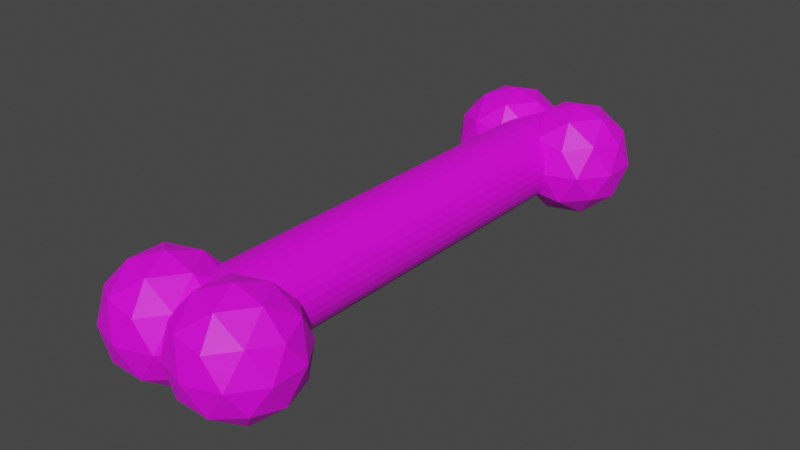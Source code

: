 # Source: BoneBullet.blend  (saved by Blender 3.5.10; exported with 4.5.12 LTS)
import bpy
from mathutils import Matrix  # noqa: F401  (used for matrix-valued properties, if any)

bpy.ops.wm.read_factory_settings(use_empty=True)
scene = bpy.context.scene
scene.name = 'Scene'

# ---- collections
col_collection = bpy.data.collections.new('Collection'); scene.collection.children.link(col_collection)

# ---- images (referenced by path relative to the original .blend; pixels are not part of the script)
import os
ASSET_DIR = os.environ.get("B2B_ASSET_DIR", "")  # directory of the original .blend (textures are referenced by path, not embedded)
HERE = os.path.dirname(os.path.abspath(__file__))  # packed textures are extracted next to this script under _unpacked/

def load_image(name, relpath, width, height, colorspace="sRGB"):
    """Load a texture the original file referenced (path relative to the .blend, or extracted next to this script)."""
    p = next((c for c in (os.path.join(HERE, relpath), os.path.join(ASSET_DIR, relpath)) if relpath and os.path.exists(c)), "")
    if p:
        img = bpy.data.images.load(p, check_existing=True)
        img.name = name
    else:  # same state as the original file: an image datablock whose file is absent (Cycles renders it pink)
        img = bpy.data.images.new(name, width, height)
        img.source = "FILE"
        img.filepath = "//" + (relpath or name)
    img.colorspace_settings.name = colorspace
    return img
img_dungeons_2_texture_01_a_png = load_image('Dungeons_2_Texture_01_A.png', 'Dungeons_2_Texture_01_A.png', 1024, 1024, 'sRGB')

# ---- materials (node trees are filled in below, after node groups)
mat_material = bpy.data.materials.new('Material')
mat_material.alpha_threshold = 0.0
mat_material.use_transparent_shadow = False
mat_material.roughness = 0.5
mat_material.line_color = (0.0, 0.0, 0.0, 1.0)

# ---- material node trees
mat_material.use_nodes = True; mat_material.node_tree.nodes.clear()
_N = mat_material.node_tree.nodes; _L = mat_material.node_tree.links
n0 = _N.new('ShaderNodeOutputMaterial'); n0.name = 'Material Output'; n0.location = (300, 300)
n1 = _N.new('ShaderNodeBsdfPrincipled'); n1.name = 'Principled BSDF'; n1.location = (10, 300)
n1.distribution = 'GGX'
n1.subsurface_method = 'RANDOM_WALK_SKIN'
n1.inputs[3].default_value = 1.45
n1.inputs[27].default_value = (0.0, 0.0, 0.0, 1.0)
n1.inputs[28].default_value = 1.0
n2 = _N.new('ShaderNodeTexImage'); n2.name = 'Image Texture'; n2.location = (-332, 82)
n2.image = img_dungeons_2_texture_01_a_png
_L.new(n1.outputs[0], n0.inputs[0])
_L.new(n2.outputs[0], n1.inputs[0])
n0.is_active_output = True

# ---- world
world_world = bpy.data.worlds.new('World'); scene.world = world_world
world_world.use_nodes = True; world_world.node_tree.nodes.clear()
_N = world_world.node_tree.nodes; _L = world_world.node_tree.links
n0 = _N.new('ShaderNodeOutputWorld'); n0.name = 'World Output'; n0.location = (300, 300)
n1 = _N.new('ShaderNodeBackground'); n1.name = 'Background'; n1.location = (10, 300)
n1.inputs[0].default_value = (0.05088, 0.05088, 0.05088, 1.0)
_L.new(n1.outputs[0], n0.inputs[0])
n0.is_active_output = True
world_world.color = (0.05088, 0.05088, 0.05088)
world_world.use_sun_shadow = False
world_world.sun_shadow_jitter_overblur = 0.0

# ---- meshes
me_cube_001 = bpy.data.meshes.new('Cube.001')
me_cube_001.from_pydata([(-1.0, -1.0, -1.0), (-1.0, -1.0, 1.0), (-1.0, 1.0, -1.0), (-1.0, 1.0, 1.0), (1.0, -1.0, -1.0), (1.0, -1.0, 1.0), (1.0, 1.0, -1.0), (1.0, 1.0, 1.0), (-3.263, -20.55, -5.054), (0.3942, -23.2, -2.26), (-4.66, -24.85, -2.26), (-7.784, -20.55, -2.26), (-4.66, -16.25, -2.26), (0.3942, -17.89, -2.26), (-1.866, -24.85, 2.26), (-6.921, -23.2, 2.26), (-6.921, -17.89, 2.26), (-1.866, -16.25, 2.26), (1.258, -20.55, 2.26), (-3.263, -20.55, 5.054), (-4.084, -23.07, -4.3), (-1.113, -22.11, -4.3), (-1.935, -24.64, -2.657), (1.036, -20.55, -2.657), (-1.113, -18.99, -4.3), (-5.92, -20.55, -4.3), (-6.742, -23.07, -2.657), (-4.084, -18.02, -4.3), (-6.742, -18.02, -2.657), (-1.935, -16.46, -2.657), (1.544, -22.11, 0.0), (1.544, -18.99, 0.0), (-3.263, -25.6, 0.0), (-0.2923, -24.64, 0.0), (-8.07, -22.11, 0.0), (-6.234, -24.64, 0.0), (-6.234, -16.46, 0.0), (-8.07, -18.99, 0.0), (-0.2923, -16.46, 0.0), (-3.263, -15.49, 0.0), (0.2151, -23.07, 2.657), (-4.592, -24.64, 2.657), (-7.563, -20.55, 2.657), (-4.592, -16.46, 2.657), (0.2151, -18.02, 2.657), (-2.442, -23.07, 4.3), (-0.606, -20.55, 4.3), (-5.413, -22.11, 4.3), (-5.413, -18.99, 4.3), (-2.442, -18.02, 4.3), (0.0, 20.46, 3.564), (0.0, -20.46, 3.564), (0.6952, 20.46, 3.495), (0.6952, -20.46, 3.495), (1.364, 20.46, 3.292), (1.364, -20.46, 3.292), (1.98, 20.46, 2.963), (1.98, -20.46, 2.963), (2.52, 20.46, 2.52), (2.52, -20.46, 2.52), (2.963, 20.46, 1.98), (2.963, -20.46, 1.98), (3.292, 20.46, 1.364), (3.292, -20.46, 1.364), (3.495, 20.46, 0.6952), (3.495, -20.46, 0.6952), (3.564, 20.46, 8.943e-07), (3.564, -20.46, -8.943e-07), (3.495, 20.46, -0.6952), (3.495, -20.46, -0.6952), (3.292, 20.46, -1.364), (3.292, -20.46, -1.364), (2.963, 20.46, -1.98), (2.963, -20.46, -1.98), (2.52, 20.46, -2.52), (2.52, -20.46, -2.52), (1.98, 20.46, -2.963), (1.98, -20.46, -2.963), (1.364, 20.46, -3.292), (1.364, -20.46, -3.292), (0.6952, 20.46, -3.495), (0.6952, -20.46, -3.495), (0.0, 20.46, -3.564), (0.0, -20.46, -3.564), (-0.6952, 20.46, -3.495), (-0.6952, -20.46, -3.495), (-1.364, 20.46, -3.292), (-1.364, -20.46, -3.292), (-1.98, 20.46, -2.963), (-1.98, -20.46, -2.963), (-2.52, 20.46, -2.52), (-2.52, -20.46, -2.52), (-2.963, 20.46, -1.98), (-2.963, -20.46, -1.98), (-3.292, 20.46, -1.364), (-3.292, -20.46, -1.364), (-3.495, 20.46, -0.6952), (-3.495, -20.46, -0.6952), (-3.564, 20.46, 8.943e-07), (-3.564, -20.46, -8.943e-07), (-3.495, 20.46, 0.6952), (-3.495, -20.46, 0.6952), (-3.292, 20.46, 1.364), (-3.292, -20.46, 1.364), (-2.963, 20.46, 1.98), (-2.963, -20.46, 1.98), (-2.52, 20.46, 2.52), (-2.52, -20.46, 2.52), (-1.98, 20.46, 2.963), (-1.98, -20.46, 2.963), (-1.364, 20.46, 3.292), (-1.364, -20.46, 3.292), (-0.6952, 20.46, 3.495), (-0.6952, -20.46, 3.495), (-3.263, 20.27, -5.054), (0.3942, 17.62, -2.26), (-4.66, 15.97, -2.26), (-7.784, 20.27, -2.26), (-4.66, 24.57, -2.26), (0.3942, 22.93, -2.26), (-1.866, 15.97, 2.26), (-6.921, 17.62, 2.26), (-6.921, 22.93, 2.26), (-1.866, 24.57, 2.26), (1.258, 20.27, 2.26), (-3.263, 20.27, 5.054), (-4.084, 17.75, -4.3), (-1.113, 18.71, -4.3), (-1.935, 16.18, -2.657), (1.036, 20.27, -2.657), (-1.113, 21.83, -4.3), (-5.92, 20.27, -4.3), (-6.742, 17.75, -2.657), (-4.084, 22.8, -4.3), (-6.742, 22.8, -2.657), (-1.935, 24.36, -2.657), (1.544, 18.71, 0.0), (1.544, 21.83, 0.0), (-3.263, 15.22, 0.0), (-0.2923, 16.18, 0.0), (-8.07, 18.71, 0.0), (-6.234, 16.18, 0.0), (-6.234, 24.36, 0.0), (-8.07, 21.83, 0.0), (-0.2923, 24.36, 0.0), (-3.263, 25.33, 0.0), (0.2151, 17.75, 2.657), (-4.592, 16.18, 2.657), (-7.563, 20.27, 2.657), (-4.592, 24.36, 2.657), (0.2151, 22.8, 2.657), (-2.442, 17.75, 4.3), (-0.606, 20.27, 4.3), (-5.413, 18.71, 4.3), (-5.413, 21.83, 4.3), (-2.442, 22.8, 4.3), (3.342, 20.27, -5.054), (6.999, 17.62, -2.26), (1.945, 15.97, -2.26), (-1.179, 20.27, -2.26), (1.945, 24.57, -2.26), (6.999, 22.93, -2.26), (4.739, 15.97, 2.26), (-0.3155, 17.62, 2.26), (-0.3155, 22.93, 2.26), (4.739, 24.57, 2.26), (7.863, 20.27, 2.26), (3.342, 20.27, 5.054), (2.521, 17.75, -4.3), (5.492, 18.71, -4.3), (4.671, 16.18, -2.657), (7.641, 20.27, -2.657), (5.492, 21.83, -4.3), (0.6847, 20.27, -4.3), (-0.1365, 17.75, -2.657), (2.521, 22.8, -4.3), (-0.1365, 22.8, -2.657), (4.671, 24.36, -2.657), (8.149, 18.71, 0.0), (8.149, 21.83, 0.0), (3.342, 15.22, 0.0), (6.313, 16.18, 0.0), (-1.465, 18.71, 0.0), (0.371, 16.18, 0.0), (0.371, 24.36, 0.0), (-1.465, 21.83, 0.0), (6.313, 24.36, 0.0), (3.342, 25.33, 0.0), (6.82, 17.75, 2.657), (2.013, 16.18, 2.657), (-0.9576, 20.27, 2.657), (2.013, 24.36, 2.657), (6.82, 22.8, 2.657), (4.163, 17.75, 4.3), (5.999, 20.27, 4.3), (1.192, 18.71, 4.3), (1.192, 21.83, 4.3), (4.163, 22.8, 4.3), (3.342, -20.55, -5.054), (6.999, -23.2, -2.26), (1.945, -24.85, -2.26), (-1.179, -20.55, -2.26), (1.945, -16.25, -2.26), (6.999, -17.89, -2.26), (4.739, -24.85, 2.26), (-0.3155, -23.2, 2.26), (-0.3155, -17.89, 2.26), (4.739, -16.25, 2.26), (7.863, -20.55, 2.26), (3.342, -20.55, 5.054), (2.521, -23.07, -4.3), (5.492, -22.11, -4.3), (4.671, -24.64, -2.657), (7.641, -20.55, -2.657), (5.492, -18.99, -4.3), (0.6847, -20.55, -4.3), (-0.1365, -23.07, -2.657), (2.521, -18.02, -4.3), (-0.1365, -18.02, -2.657), (4.671, -16.46, -2.657), (8.149, -22.11, 0.0), (8.149, -18.99, 0.0), (3.342, -25.6, 0.0), (6.313, -24.64, 0.0), (-1.465, -22.11, 0.0), (0.371, -24.64, 0.0), (0.371, -16.46, 0.0), (-1.465, -18.99, 0.0), (6.313, -16.46, 0.0), (3.342, -15.49, 0.0), (6.82, -23.07, 2.657), (2.013, -24.64, 2.657), (-0.9576, -20.55, 2.657), (2.013, -16.46, 2.657), (6.82, -18.02, 2.657), (4.163, -23.07, 4.3), (5.999, -20.55, 4.3), (1.192, -22.11, 4.3), (1.192, -18.99, 4.3), (4.163, -18.02, 4.3)], [], [(0, 1, 3, 2), (2, 3, 7, 6), (6, 7, 5, 4), (4, 5, 1, 0), (2, 6, 4, 0), (7, 3, 1, 5), (8, 21, 20), (9, 21, 23), (8, 20, 25), (8, 25, 27), (8, 27, 24), (9, 23, 30), (10, 22, 32), (11, 26, 34), (12, 28, 36), (13, 29, 38), (9, 30, 33), (10, 32, 35), (11, 34, 37), (12, 36, 39), (13, 38, 31), (14, 40, 45), (15, 41, 47), (16, 42, 48), (17, 43, 49), (18, 44, 46), (46, 49, 19), (46, 44, 49), (44, 17, 49), (49, 48, 19), (49, 43, 48), (43, 16, 48), (48, 47, 19), (48, 42, 47), (42, 15, 47), (47, 45, 19), (47, 41, 45), (41, 14, 45), (45, 46, 19), (45, 40, 46), (40, 18, 46), (31, 44, 18), (31, 38, 44), (38, 17, 44), (39, 43, 17), (39, 36, 43), (36, 16, 43), (37, 42, 16), (37, 34, 42), (34, 15, 42), (35, 41, 15), (35, 32, 41), (32, 14, 41), (33, 40, 14), (33, 30, 40), (30, 18, 40), (38, 39, 17), (38, 29, 39), (29, 12, 39), (36, 37, 16), (36, 28, 37), (28, 11, 37), (34, 35, 15), (34, 26, 35), (26, 10, 35), (32, 33, 14), (32, 22, 33), (22, 9, 33), (30, 31, 18), (30, 23, 31), (23, 13, 31), (24, 29, 13), (24, 27, 29), (27, 12, 29), (27, 28, 12), (27, 25, 28), (25, 11, 28), (25, 26, 11), (25, 20, 26), (20, 10, 26), (23, 24, 13), (23, 21, 24), (21, 8, 24), (20, 22, 10), (20, 21, 22), (21, 9, 22), (50, 51, 53, 52), (52, 53, 55, 54), (54, 55, 57, 56), (56, 57, 59, 58), (58, 59, 61, 60), (60, 61, 63, 62), (62, 63, 65, 64), (64, 65, 67, 66), (66, 67, 69, 68), (68, 69, 71, 70), (70, 71, 73, 72), (72, 73, 75, 74), (74, 75, 77, 76), (76, 77, 79, 78), (78, 79, 81, 80), (80, 81, 83, 82), (82, 83, 85, 84), (84, 85, 87, 86), (86, 87, 89, 88), (88, 89, 91, 90), (90, 91, 93, 92), (92, 93, 95, 94), (94, 95, 97, 96), (96, 97, 99, 98), (98, 99, 101, 100), (100, 101, 103, 102), (102, 103, 105, 104), (104, 105, 107, 106), (106, 107, 109, 108), (108, 109, 111, 110), (110, 111, 113, 112), (112, 113, 51, 50), (114, 127, 126), (115, 127, 129), (114, 126, 131), (114, 131, 133), (114, 133, 130), (115, 129, 136), (116, 128, 138), (117, 132, 140), (118, 134, 142), (119, 135, 144), (115, 136, 139), (116, 138, 141), (117, 140, 143), (118, 142, 145), (119, 144, 137), (120, 146, 151), (121, 147, 153), (122, 148, 154), (123, 149, 155), (124, 150, 152), (152, 155, 125), (152, 150, 155), (150, 123, 155), (155, 154, 125), (155, 149, 154), (149, 122, 154), (154, 153, 125), (154, 148, 153), (148, 121, 153), (153, 151, 125), (153, 147, 151), (147, 120, 151), (151, 152, 125), (151, 146, 152), (146, 124, 152), (137, 150, 124), (137, 144, 150), (144, 123, 150), (145, 149, 123), (145, 142, 149), (142, 122, 149), (143, 148, 122), (143, 140, 148), (140, 121, 148), (141, 147, 121), (141, 138, 147), (138, 120, 147), (139, 146, 120), (139, 136, 146), (136, 124, 146), (144, 145, 123), (144, 135, 145), (135, 118, 145), (142, 143, 122), (142, 134, 143), (134, 117, 143), (140, 141, 121), (140, 132, 141), (132, 116, 141), (138, 139, 120), (138, 128, 139), (128, 115, 139), (136, 137, 124), (136, 129, 137), (129, 119, 137), (130, 135, 119), (130, 133, 135), (133, 118, 135), (133, 134, 118), (133, 131, 134), (131, 117, 134), (131, 132, 117), (131, 126, 132), (126, 116, 132), (129, 130, 119), (129, 127, 130), (127, 114, 130), (126, 128, 116), (126, 127, 128), (127, 115, 128), (156, 169, 168), (157, 169, 171), (156, 168, 173), (156, 173, 175), (156, 175, 172), (157, 171, 178), (158, 170, 180), (159, 174, 182), (160, 176, 184), (161, 177, 186), (157, 178, 181), (158, 180, 183), (159, 182, 185), (160, 184, 187), (161, 186, 179), (162, 188, 193), (163, 189, 195), (164, 190, 196), (165, 191, 197), (166, 192, 194), (194, 197, 167), (194, 192, 197), (192, 165, 197), (197, 196, 167), (197, 191, 196), (191, 164, 196), (196, 195, 167), (196, 190, 195), (190, 163, 195), (195, 193, 167), (195, 189, 193), (189, 162, 193), (193, 194, 167), (193, 188, 194), (188, 166, 194), (179, 192, 166), (179, 186, 192), (186, 165, 192), (187, 191, 165), (187, 184, 191), (184, 164, 191), (185, 190, 164), (185, 182, 190), (182, 163, 190), (183, 189, 163), (183, 180, 189), (180, 162, 189), (181, 188, 162), (181, 178, 188), (178, 166, 188), (186, 187, 165), (186, 177, 187), (177, 160, 187), (184, 185, 164), (184, 176, 185), (176, 159, 185), (182, 183, 163), (182, 174, 183), (174, 158, 183), (180, 181, 162), (180, 170, 181), (170, 157, 181), (178, 179, 166), (178, 171, 179), (171, 161, 179), (172, 177, 161), (172, 175, 177), (175, 160, 177), (175, 176, 160), (175, 173, 176), (173, 159, 176), (173, 174, 159), (173, 168, 174), (168, 158, 174), (171, 172, 161), (171, 169, 172), (169, 156, 172), (168, 170, 158), (168, 169, 170), (169, 157, 170), (198, 211, 210), (199, 211, 213), (198, 210, 215), (198, 215, 217), (198, 217, 214), (199, 213, 220), (200, 212, 222), (201, 216, 224), (202, 218, 226), (203, 219, 228), (199, 220, 223), (200, 222, 225), (201, 224, 227), (202, 226, 229), (203, 228, 221), (204, 230, 235), (205, 231, 237), (206, 232, 238), (207, 233, 239), (208, 234, 236), (236, 239, 209), (236, 234, 239), (234, 207, 239), (239, 238, 209), (239, 233, 238), (233, 206, 238), (238, 237, 209), (238, 232, 237), (232, 205, 237), (237, 235, 209), (237, 231, 235), (231, 204, 235), (235, 236, 209), (235, 230, 236), (230, 208, 236), (221, 234, 208), (221, 228, 234), (228, 207, 234), (229, 233, 207), (229, 226, 233), (226, 206, 233), (227, 232, 206), (227, 224, 232), (224, 205, 232), (225, 231, 205), (225, 222, 231), (222, 204, 231), (223, 230, 204), (223, 220, 230), (220, 208, 230), (228, 229, 207), (228, 219, 229), (219, 202, 229), (226, 227, 206), (226, 218, 227), (218, 201, 227), (224, 225, 205), (224, 216, 225), (216, 200, 225), (222, 223, 204), (222, 212, 223), (212, 199, 223), (220, 221, 208), (220, 213, 221), (213, 203, 221), (214, 219, 203), (214, 217, 219), (217, 202, 219), (217, 218, 202), (217, 215, 218), (215, 201, 218), (215, 216, 201), (215, 210, 216), (210, 200, 216), (213, 214, 203), (213, 211, 214), (211, 198, 214), (210, 212, 200), (210, 211, 212), (211, 199, 212)])
_uv = me_cube_001.uv_layers.new(name='UVMap')
_uv.uv.foreach_set('vector', [0.375, 0.0, 0.625, 0.0, 0.625, 0.25, 0.375, 0.25, 0.375, 0.25, 0.625, 0.25, 0.625, 0.5, 0.375, 0.5, 0.375, 0.5, 0.625, 0.5, 0.625, 0.75, 0.375, 0.75, 0.375, 0.75, 0.625, 0.75, 0.625, 1.0, 0.375, 1.0, 0.125, 0.5, 0.375, 0.5, 0.375, 0.75, 0.125, 0.75, 0.625, 0.5, 0.875, 0.5, 0.875, 0.75, 0.625, 0.75, 0.308, 0.7594, 0.3182, 0.7771, 0.2978, 0.7771, 0.3284, 0.7947, 0.3386, 0.7771, 0.3488, 0.7947, 0.4712, 0.7594, 0.4814, 0.7771, 0.461, 0.7771, 0.4304, 0.7594, 0.4406, 0.7771, 0.4202, 0.7771, 0.3896, 0.7594, 0.3998, 0.7771, 0.3794, 0.7771, 0.3284, 0.7947, 0.3488, 0.7947, 0.3386, 0.8124, 0.2876, 0.7947, 0.308, 0.7947, 0.2978, 0.8124, 0.4508, 0.7947, 0.4712, 0.7947, 0.461, 0.8124, 0.41, 0.7947, 0.4304, 0.7947, 0.4202, 0.8124, 0.3692, 0.7947, 0.3896, 0.7947, 0.3794, 0.8124, 0.3284, 0.7947, 0.3386, 0.8124, 0.3182, 0.8124, 0.2876, 0.7947, 0.2978, 0.8124, 0.2774, 0.8124, 0.4508, 0.7947, 0.461, 0.8124, 0.4406, 0.8124, 0.41, 0.7947, 0.4202, 0.8124, 0.3998, 0.8124, 0.3692, 0.7947, 0.3794, 0.8124, 0.359, 0.8124, 0.308, 0.8301, 0.3284, 0.8301, 0.3182, 0.8477, 0.2672, 0.8301, 0.2876, 0.8301, 0.2774, 0.8477, 0.4304, 0.8301, 0.4508, 0.8301, 0.4406, 0.8477, 0.3896, 0.8301, 0.41, 0.8301, 0.3998, 0.8477, 0.3488, 0.8301, 0.3692, 0.8301, 0.359, 0.8477, 0.359, 0.8477, 0.3794, 0.8477, 0.3692, 0.8654, 0.359, 0.8477, 0.3692, 0.8301, 0.3794, 0.8477, 0.3692, 0.8301, 0.3896, 0.8301, 0.3794, 0.8477, 0.3998, 0.8477, 0.4202, 0.8477, 0.41, 0.8654, 0.3998, 0.8477, 0.41, 0.8301, 0.4202, 0.8477, 0.41, 0.8301, 0.4304, 0.8301, 0.4202, 0.8477, 0.4406, 0.8477, 0.461, 0.8477, 0.4508, 0.8654, 0.4406, 0.8477, 0.4508, 0.8301, 0.461, 0.8477, 0.4508, 0.8301, 0.4712, 0.8301, 0.461, 0.8477, 0.2774, 0.8477, 0.2978, 0.8477, 0.2876, 0.8654, 0.2774, 0.8477, 0.2876, 0.8301, 0.2978, 0.8477, 0.2876, 0.8301, 0.308, 0.8301, 0.2978, 0.8477, 0.3182, 0.8477, 0.3386, 0.8477, 0.3284, 0.8654, 0.3182, 0.8477, 0.3284, 0.8301, 0.3386, 0.8477, 0.3284, 0.8301, 0.3488, 0.8301, 0.3386, 0.8477, 0.359, 0.8124, 0.3692, 0.8301, 0.3488, 0.8301, 0.359, 0.8124, 0.3794, 0.8124, 0.3692, 0.8301, 0.3794, 0.8124, 0.3896, 0.8301, 0.3692, 0.8301, 0.3998, 0.8124, 0.41, 0.8301, 0.3896, 0.8301, 0.3998, 0.8124, 0.4202, 0.8124, 0.41, 0.8301, 0.4202, 0.8124, 0.4304, 0.8301, 0.41, 0.8301, 0.4406, 0.8124, 0.4508, 0.8301, 0.4304, 0.8301, 0.4406, 0.8124, 0.461, 0.8124, 0.4508, 0.8301, 0.461, 0.8124, 0.4712, 0.8301, 0.4508, 0.8301, 0.2774, 0.8124, 0.2876, 0.8301, 0.2672, 0.8301, 0.2774, 0.8124, 0.2978, 0.8124, 0.2876, 0.8301, 0.2978, 0.8124, 0.308, 0.8301, 0.2876, 0.8301, 0.3182, 0.8124, 0.3284, 0.8301, 0.308, 0.8301, 0.3182, 0.8124, 0.3386, 0.8124, 0.3284, 0.8301, 0.3386, 0.8124, 0.3488, 0.8301, 0.3284, 0.8301, 0.3794, 0.8124, 0.3998, 0.8124, 0.3896, 0.8301, 0.3794, 0.8124, 0.3896, 0.7947, 0.3998, 0.8124, 0.3896, 0.7947, 0.41, 0.7947, 0.3998, 0.8124, 0.4202, 0.8124, 0.4406, 0.8124, 0.4304, 0.8301, 0.4202, 0.8124, 0.4304, 0.7947, 0.4406, 0.8124, 0.4304, 0.7947, 0.4508, 0.7947, 0.4406, 0.8124, 0.461, 0.8124, 0.4814, 0.8124, 0.4712, 0.8301, 0.461, 0.8124, 0.4712, 0.7947, 0.4814, 0.8124, 0.4712, 0.7947, 0.4916, 0.7947, 0.4814, 0.8124, 0.2978, 0.8124, 0.3182, 0.8124, 0.308, 0.8301, 0.2978, 0.8124, 0.308, 0.7947, 0.3182, 0.8124, 0.308, 0.7947, 0.3284, 0.7947, 0.3182, 0.8124, 0.3386, 0.8124, 0.359, 0.8124, 0.3488, 0.8301, 0.3386, 0.8124, 0.3488, 0.7947, 0.359, 0.8124, 0.3488, 0.7947, 0.3692, 0.7947, 0.359, 0.8124, 0.3794, 0.7771, 0.3896, 0.7947, 0.3692, 0.7947, 0.3794, 0.7771, 0.3998, 0.7771, 0.3896, 0.7947, 0.3998, 0.7771, 0.41, 0.7947, 0.3896, 0.7947, 0.4202, 0.7771, 0.4304, 0.7947, 0.41, 0.7947, 0.4202, 0.7771, 0.4406, 0.7771, 0.4304, 0.7947, 0.4406, 0.7771, 0.4508, 0.7947, 0.4304, 0.7947, 0.461, 0.7771, 0.4712, 0.7947, 0.4508, 0.7947, 0.461, 0.7771, 0.4814, 0.7771, 0.4712, 0.7947, 0.4814, 0.7771, 0.4916, 0.7947, 0.4712, 0.7947, 0.3488, 0.7947, 0.359, 0.7771, 0.3692, 0.7947, 0.3488, 0.7947, 0.3386, 0.7771, 0.359, 0.7771, 0.3386, 0.7771, 0.3488, 0.7594, 0.359, 0.7771, 0.2978, 0.7771, 0.308, 0.7947, 0.2876, 0.7947, 0.2978, 0.7771, 0.3182, 0.7771, 0.308, 0.7947, 0.3182, 0.7771, 0.3284, 0.7947, 0.308, 0.7947, 0.4916, 0.8716, 0.4916, 0.9838, 0.4846, 0.9838, 0.4846, 0.8716, 0.4846, 0.8716, 0.4846, 0.9838, 0.4776, 0.9838, 0.4776, 0.8716, 0.4776, 0.8716, 0.4776, 0.9838, 0.4706, 0.9838, 0.4706, 0.8716, 0.4706, 0.8716, 0.4706, 0.9838, 0.4636, 0.9838, 0.4636, 0.8716, 0.4636, 0.8716, 0.4636, 0.9838, 0.4565, 0.9838, 0.4565, 0.8716, 0.4565, 0.8716, 0.4565, 0.9838, 0.4495, 0.9838, 0.4495, 0.8716, 0.4495, 0.8716, 0.4495, 0.9838, 0.4425, 0.9838, 0.4425, 0.8716, 0.4425, 0.8716, 0.4425, 0.9838, 0.4355, 0.9838, 0.4355, 0.8716, 0.4355, 0.8716, 0.4355, 0.9838, 0.4285, 0.9838, 0.4285, 0.8716, 0.4285, 0.8716, 0.4285, 0.9838, 0.4215, 0.9838, 0.4215, 0.8716, 0.4215, 0.8716, 0.4215, 0.9838, 0.4145, 0.9838, 0.4145, 0.8716, 0.4145, 0.8716, 0.4145, 0.9838, 0.4075, 0.9838, 0.4075, 0.8716, 0.4075, 0.8716, 0.4075, 0.9838, 0.4005, 0.9838, 0.4005, 0.8716, 0.4005, 0.8716, 0.4005, 0.9838, 0.3934, 0.9838, 0.3934, 0.8716, 0.3934, 0.8716, 0.3934, 0.9838, 0.3864, 0.9838, 0.3864, 0.8716, 0.3864, 0.8716, 0.3864, 0.9838, 0.3794, 0.9838, 0.3794, 0.8716, 0.3794, 0.8716, 0.3794, 0.9838, 0.3724, 0.9838, 0.3724, 0.8716, 0.3724, 0.8716, 0.3724, 0.9838, 0.3654, 0.9838, 0.3654, 0.8716, 0.3654, 0.8716, 0.3654, 0.9838, 0.3584, 0.9838, 0.3584, 0.8716, 0.3584, 0.8716, 0.3584, 0.9838, 0.3514, 0.9838, 0.3514, 0.8716, 0.3514, 0.8716, 0.3514, 0.9838, 0.3444, 0.9838, 0.3444, 0.8716, 0.3444, 0.8716, 0.3444, 0.9838, 0.3374, 0.9838, 0.3374, 0.8716, 0.3374, 0.8716, 0.3374, 0.9838, 0.3303, 0.9838, 0.3303, 0.8716, 0.3303, 0.8716, 0.3303, 0.9838, 0.3233, 0.9838, 0.3233, 0.8716, 0.3233, 0.8716, 0.3233, 0.9838, 0.3163, 0.9838, 0.3163, 0.8716, 0.3163, 0.8716, 0.3163, 0.9838, 0.3093, 0.9838, 0.3093, 0.8716, 0.3093, 0.8716, 0.3093, 0.9838, 0.3023, 0.9838, 0.3023, 0.8716, 0.3023, 0.8716, 0.3023, 0.9838, 0.2953, 0.9838, 0.2953, 0.8716, 0.2953, 0.8716, 0.2953, 0.9838, 0.2883, 0.9838, 0.2883, 0.8716, 0.2883, 0.8716, 0.2883, 0.9838, 0.2813, 0.9838, 0.2813, 0.8716, 0.0625, 0.5, 0.0625, 1.0, 0.03125, 1.0, 0.03125, 0.5, 0.2742, 0.8716, 0.2742, 0.9838, 0.2672, 0.9838, 0.2672, 0.8716, 0.308, 0.7594, 0.3182, 0.7771, 0.2978, 0.7771, 0.3284, 0.7947, 0.3386, 0.7771, 0.3488, 0.7947, 0.4712, 0.7594, 0.4814, 0.7771, 0.461, 0.7771, 0.4304, 0.7594, 0.4406, 0.7771, 0.4202, 0.7771, 0.3896, 0.7594, 0.3998, 0.7771, 0.3794, 0.7771, 0.3284, 0.7947, 0.3488, 0.7947, 0.3386, 0.8124, 0.2876, 0.7947, 0.308, 0.7947, 0.2978, 0.8124, 0.4508, 0.7947, 0.4712, 0.7947, 0.461, 0.8124, 0.41, 0.7947, 0.4304, 0.7947, 0.4202, 0.8124, 0.3692, 0.7947, 0.3896, 0.7947, 0.3794, 0.8124, 0.3284, 0.7947, 0.3386, 0.8124, 0.3182, 0.8124, 0.2876, 0.7947, 0.2978, 0.8124, 0.2774, 0.8124, 0.4508, 0.7947, 0.461, 0.8124, 0.4406, 0.8124, 0.41, 0.7947, 0.4202, 0.8124, 0.3998, 0.8124, 0.3692, 0.7947, 0.3794, 0.8124, 0.359, 0.8124, 0.308, 0.8301, 0.3284, 0.8301, 0.3182, 0.8477, 0.2672, 0.8301, 0.2876, 0.8301, 0.2774, 0.8477, 0.4304, 0.8301, 0.4508, 0.8301, 0.4406, 0.8477, 0.3896, 0.8301, 0.41, 0.8301, 0.3998, 0.8477, 0.3488, 0.8301, 0.3692, 0.8301, 0.359, 0.8477, 0.359, 0.8477, 0.3794, 0.8477, 0.3692, 0.8654, 0.359, 0.8477, 0.3692, 0.8301, 0.3794, 0.8477, 0.3692, 0.8301, 0.3896, 0.8301, 0.3794, 0.8477, 0.3998, 0.8477, 0.4202, 0.8477, 0.41, 0.8654, 0.3998, 0.8477, 0.41, 0.8301, 0.4202, 0.8477, 0.41, 0.8301, 0.4304, 0.8301, 0.4202, 0.8477, 0.4406, 0.8477, 0.461, 0.8477, 0.4508, 0.8654, 0.4406, 0.8477, 0.4508, 0.8301, 0.461, 0.8477, 0.4508, 0.8301, 0.4712, 0.8301, 0.461, 0.8477, 0.2774, 0.8477, 0.2978, 0.8477, 0.2876, 0.8654, 0.2774, 0.8477, 0.2876, 0.8301, 0.2978, 0.8477, 0.2876, 0.8301, 0.308, 0.8301, 0.2978, 0.8477, 0.3182, 0.8477, 0.3386, 0.8477, 0.3284, 0.8654, 0.3182, 0.8477, 0.3284, 0.8301, 0.3386, 0.8477, 0.3284, 0.8301, 0.3488, 0.8301, 0.3386, 0.8477, 0.359, 0.8124, 0.3692, 0.8301, 0.3488, 0.8301, 0.359, 0.8124, 0.3794, 0.8124, 0.3692, 0.8301, 0.3794, 0.8124, 0.3896, 0.8301, 0.3692, 0.8301, 0.3998, 0.8124, 0.41, 0.8301, 0.3896, 0.8301, 0.3998, 0.8124, 0.4202, 0.8124, 0.41, 0.8301, 0.4202, 0.8124, 0.4304, 0.8301, 0.41, 0.8301, 0.4406, 0.8124, 0.4508, 0.8301, 0.4304, 0.8301, 0.4406, 0.8124, 0.461, 0.8124, 0.4508, 0.8301, 0.461, 0.8124, 0.4712, 0.8301, 0.4508, 0.8301, 0.2774, 0.8124, 0.2876, 0.8301, 0.2672, 0.8301, 0.2774, 0.8124, 0.2978, 0.8124, 0.2876, 0.8301, 0.2978, 0.8124, 0.308, 0.8301, 0.2876, 0.8301, 0.3182, 0.8124, 0.3284, 0.8301, 0.308, 0.8301, 0.3182, 0.8124, 0.3386, 0.8124, 0.3284, 0.8301, 0.3386, 0.8124, 0.3488, 0.8301, 0.3284, 0.8301, 0.3794, 0.8124, 0.3998, 0.8124, 0.3896, 0.8301, 0.3794, 0.8124, 0.3896, 0.7947, 0.3998, 0.8124, 0.3896, 0.7947, 0.41, 0.7947, 0.3998, 0.8124, 0.4202, 0.8124, 0.4406, 0.8124, 0.4304, 0.8301, 0.4202, 0.8124, 0.4304, 0.7947, 0.4406, 0.8124, 0.4304, 0.7947, 0.4508, 0.7947, 0.4406, 0.8124, 0.461, 0.8124, 0.4814, 0.8124, 0.4712, 0.8301, 0.461, 0.8124, 0.4712, 0.7947, 0.4814, 0.8124, 0.4712, 0.7947, 0.4916, 0.7947, 0.4814, 0.8124, 0.2978, 0.8124, 0.3182, 0.8124, 0.308, 0.8301, 0.2978, 0.8124, 0.308, 0.7947, 0.3182, 0.8124, 0.308, 0.7947, 0.3284, 0.7947, 0.3182, 0.8124, 0.3386, 0.8124, 0.359, 0.8124, 0.3488, 0.8301, 0.3386, 0.8124, 0.3488, 0.7947, 0.359, 0.8124, 0.3488, 0.7947, 0.3692, 0.7947, 0.359, 0.8124, 0.3794, 0.7771, 0.3896, 0.7947, 0.3692, 0.7947, 0.3794, 0.7771, 0.3998, 0.7771, 0.3896, 0.7947, 0.3998, 0.7771, 0.41, 0.7947, 0.3896, 0.7947, 0.4202, 0.7771, 0.4304, 0.7947, 0.41, 0.7947, 0.4202, 0.7771, 0.4406, 0.7771, 0.4304, 0.7947, 0.4406, 0.7771, 0.4508, 0.7947, 0.4304, 0.7947, 0.461, 0.7771, 0.4712, 0.7947, 0.4508, 0.7947, 0.461, 0.7771, 0.4814, 0.7771, 0.4712, 0.7947, 0.4814, 0.7771, 0.4916, 0.7947, 0.4712, 0.7947, 0.3488, 0.7947, 0.359, 0.7771, 0.3692, 0.7947, 0.3488, 0.7947, 0.3386, 0.7771, 0.359, 0.7771, 0.3386, 0.7771, 0.3488, 0.7594, 0.359, 0.7771, 0.2978, 0.7771, 0.308, 0.7947, 0.2876, 0.7947, 0.2978, 0.7771, 0.3182, 0.7771, 0.308, 0.7947, 0.3182, 0.7771, 0.3284, 0.7947, 0.308, 0.7947, 0.308, 0.7594, 0.3182, 0.7771, 0.2978, 0.7771, 0.3284, 0.7947, 0.3386, 0.7771, 0.3488, 0.7947, 0.4712, 0.7594, 0.4814, 0.7771, 0.461, 0.7771, 0.4304, 0.7594, 0.4406, 0.7771, 0.4202, 0.7771, 0.3896, 0.7594, 0.3998, 0.7771, 0.3794, 0.7771, 0.3284, 0.7947, 0.3488, 0.7947, 0.3386, 0.8124, 0.2876, 0.7947, 0.308, 0.7947, 0.2978, 0.8124, 0.4508, 0.7947, 0.4712, 0.7947, 0.461, 0.8124, 0.41, 0.7947, 0.4304, 0.7947, 0.4202, 0.8124, 0.3692, 0.7947, 0.3896, 0.7947, 0.3794, 0.8124, 0.3284, 0.7947, 0.3386, 0.8124, 0.3182, 0.8124, 0.2876, 0.7947, 0.2978, 0.8124, 0.2774, 0.8124, 0.4508, 0.7947, 0.461, 0.8124, 0.4406, 0.8124, 0.41, 0.7947, 0.4202, 0.8124, 0.3998, 0.8124, 0.3692, 0.7947, 0.3794, 0.8124, 0.359, 0.8124, 0.308, 0.8301, 0.3284, 0.8301, 0.3182, 0.8477, 0.2672, 0.8301, 0.2876, 0.8301, 0.2774, 0.8477, 0.4304, 0.8301, 0.4508, 0.8301, 0.4406, 0.8477, 0.3896, 0.8301, 0.41, 0.8301, 0.3998, 0.8477, 0.3488, 0.8301, 0.3692, 0.8301, 0.359, 0.8477, 0.359, 0.8477, 0.3794, 0.8477, 0.3692, 0.8654, 0.359, 0.8477, 0.3692, 0.8301, 0.3794, 0.8477, 0.3692, 0.8301, 0.3896, 0.8301, 0.3794, 0.8477, 0.3998, 0.8477, 0.4202, 0.8477, 0.41, 0.8654, 0.3998, 0.8477, 0.41, 0.8301, 0.4202, 0.8477, 0.41, 0.8301, 0.4304, 0.8301, 0.4202, 0.8477, 0.4406, 0.8477, 0.461, 0.8477, 0.4508, 0.8654, 0.4406, 0.8477, 0.4508, 0.8301, 0.461, 0.8477, 0.4508, 0.8301, 0.4712, 0.8301, 0.461, 0.8477, 0.2774, 0.8477, 0.2978, 0.8477, 0.2876, 0.8654, 0.2774, 0.8477, 0.2876, 0.8301, 0.2978, 0.8477, 0.2876, 0.8301, 0.308, 0.8301, 0.2978, 0.8477, 0.3182, 0.8477, 0.3386, 0.8477, 0.3284, 0.8654, 0.3182, 0.8477, 0.3284, 0.8301, 0.3386, 0.8477, 0.3284, 0.8301, 0.3488, 0.8301, 0.3386, 0.8477, 0.359, 0.8124, 0.3692, 0.8301, 0.3488, 0.8301, 0.359, 0.8124, 0.3794, 0.8124, 0.3692, 0.8301, 0.3794, 0.8124, 0.3896, 0.8301, 0.3692, 0.8301, 0.3998, 0.8124, 0.41, 0.8301, 0.3896, 0.8301, 0.3998, 0.8124, 0.4202, 0.8124, 0.41, 0.8301, 0.4202, 0.8124, 0.4304, 0.8301, 0.41, 0.8301, 0.4406, 0.8124, 0.4508, 0.8301, 0.4304, 0.8301, 0.4406, 0.8124, 0.461, 0.8124, 0.4508, 0.8301, 0.461, 0.8124, 0.4712, 0.8301, 0.4508, 0.8301, 0.2774, 0.8124, 0.2876, 0.8301, 0.2672, 0.8301, 0.2774, 0.8124, 0.2978, 0.8124, 0.2876, 0.8301, 0.2978, 0.8124, 0.308, 0.8301, 0.2876, 0.8301, 0.3182, 0.8124, 0.3284, 0.8301, 0.308, 0.8301, 0.3182, 0.8124, 0.3386, 0.8124, 0.3284, 0.8301, 0.3386, 0.8124, 0.3488, 0.8301, 0.3284, 0.8301, 0.3794, 0.8124, 0.3998, 0.8124, 0.3896, 0.8301, 0.3794, 0.8124, 0.3896, 0.7947, 0.3998, 0.8124, 0.3896, 0.7947, 0.41, 0.7947, 0.3998, 0.8124, 0.4202, 0.8124, 0.4406, 0.8124, 0.4304, 0.8301, 0.4202, 0.8124, 0.4304, 0.7947, 0.4406, 0.8124, 0.4304, 0.7947, 0.4508, 0.7947, 0.4406, 0.8124, 0.461, 0.8124, 0.4814, 0.8124, 0.4712, 0.8301, 0.461, 0.8124, 0.4712, 0.7947, 0.4814, 0.8124, 0.4712, 0.7947, 0.4916, 0.7947, 0.4814, 0.8124, 0.2978, 0.8124, 0.3182, 0.8124, 0.308, 0.8301, 0.2978, 0.8124, 0.308, 0.7947, 0.3182, 0.8124, 0.308, 0.7947, 0.3284, 0.7947, 0.3182, 0.8124, 0.3386, 0.8124, 0.359, 0.8124, 0.3488, 0.8301, 0.3386, 0.8124, 0.3488, 0.7947, 0.359, 0.8124, 0.3488, 0.7947, 0.3692, 0.7947, 0.359, 0.8124, 0.3794, 0.7771, 0.3896, 0.7947, 0.3692, 0.7947, 0.3794, 0.7771, 0.3998, 0.7771, 0.3896, 0.7947, 0.3998, 0.7771, 0.41, 0.7947, 0.3896, 0.7947, 0.4202, 0.7771, 0.4304, 0.7947, 0.41, 0.7947, 0.4202, 0.7771, 0.4406, 0.7771, 0.4304, 0.7947, 0.4406, 0.7771, 0.4508, 0.7947, 0.4304, 0.7947, 0.461, 0.7771, 0.4712, 0.7947, 0.4508, 0.7947, 0.461, 0.7771, 0.4814, 0.7771, 0.4712, 0.7947, 0.4814, 0.7771, 0.4916, 0.7947, 0.4712, 0.7947, 0.3488, 0.7947, 0.359, 0.7771, 0.3692, 0.7947, 0.3488, 0.7947, 0.3386, 0.7771, 0.359, 0.7771, 0.3386, 0.7771, 0.3488, 0.7594, 0.359, 0.7771, 0.2978, 0.7771, 0.308, 0.7947, 0.2876, 0.7947, 0.2978, 0.7771, 0.3182, 0.7771, 0.308, 0.7947, 0.3182, 0.7771, 0.3284, 0.7947, 0.308, 0.7947, 0.308, 0.7594, 0.3182, 0.7771, 0.2978, 0.7771, 0.3284, 0.7947, 0.3386, 0.7771, 0.3488, 0.7947, 0.4712, 0.7594, 0.4814, 0.7771, 0.461, 0.7771, 0.4304, 0.7594, 0.4406, 0.7771, 0.4202, 0.7771, 0.3896, 0.7594, 0.3998, 0.7771, 0.3794, 0.7771, 0.3284, 0.7947, 0.3488, 0.7947, 0.3386, 0.8124, 0.2876, 0.7947, 0.308, 0.7947, 0.2978, 0.8124, 0.4508, 0.7947, 0.4712, 0.7947, 0.461, 0.8124, 0.41, 0.7947, 0.4304, 0.7947, 0.4202, 0.8124, 0.3692, 0.7947, 0.3896, 0.7947, 0.3794, 0.8124, 0.3284, 0.7947, 0.3386, 0.8124, 0.3182, 0.8124, 0.2876, 0.7947, 0.2978, 0.8124, 0.2774, 0.8124, 0.4508, 0.7947, 0.461, 0.8124, 0.4406, 0.8124, 0.41, 0.7947, 0.4202, 0.8124, 0.3998, 0.8124, 0.3692, 0.7947, 0.3794, 0.8124, 0.359, 0.8124, 0.308, 0.8301, 0.3284, 0.8301, 0.3182, 0.8477, 0.2672, 0.8301, 0.2876, 0.8301, 0.2774, 0.8477, 0.4304, 0.8301, 0.4508, 0.8301, 0.4406, 0.8477, 0.3896, 0.8301, 0.41, 0.8301, 0.3998, 0.8477, 0.3488, 0.8301, 0.3692, 0.8301, 0.359, 0.8477, 0.359, 0.8477, 0.3794, 0.8477, 0.3692, 0.8654, 0.359, 0.8477, 0.3692, 0.8301, 0.3794, 0.8477, 0.3692, 0.8301, 0.3896, 0.8301, 0.3794, 0.8477, 0.3998, 0.8477, 0.4202, 0.8477, 0.41, 0.8654, 0.3998, 0.8477, 0.41, 0.8301, 0.4202, 0.8477, 0.41, 0.8301, 0.4304, 0.8301, 0.4202, 0.8477, 0.4406, 0.8477, 0.461, 0.8477, 0.4508, 0.8654, 0.4406, 0.8477, 0.4508, 0.8301, 0.461, 0.8477, 0.4508, 0.8301, 0.4712, 0.8301, 0.461, 0.8477, 0.2774, 0.8477, 0.2978, 0.8477, 0.2876, 0.8654, 0.2774, 0.8477, 0.2876, 0.8301, 0.2978, 0.8477, 0.2876, 0.8301, 0.308, 0.8301, 0.2978, 0.8477, 0.3182, 0.8477, 0.3386, 0.8477, 0.3284, 0.8654, 0.3182, 0.8477, 0.3284, 0.8301, 0.3386, 0.8477, 0.3284, 0.8301, 0.3488, 0.8301, 0.3386, 0.8477, 0.359, 0.8124, 0.3692, 0.8301, 0.3488, 0.8301, 0.359, 0.8124, 0.3794, 0.8124, 0.3692, 0.8301, 0.3794, 0.8124, 0.3896, 0.8301, 0.3692, 0.8301, 0.3998, 0.8124, 0.41, 0.8301, 0.3896, 0.8301, 0.3998, 0.8124, 0.4202, 0.8124, 0.41, 0.8301, 0.4202, 0.8124, 0.4304, 0.8301, 0.41, 0.8301, 0.4406, 0.8124, 0.4508, 0.8301, 0.4304, 0.8301, 0.4406, 0.8124, 0.461, 0.8124, 0.4508, 0.8301, 0.461, 0.8124, 0.4712, 0.8301, 0.4508, 0.8301, 0.2774, 0.8124, 0.2876, 0.8301, 0.2672, 0.8301, 0.2774, 0.8124, 0.2978, 0.8124, 0.2876, 0.8301, 0.2978, 0.8124, 0.308, 0.8301, 0.2876, 0.8301, 0.3182, 0.8124, 0.3284, 0.8301, 0.308, 0.8301, 0.3182, 0.8124, 0.3386, 0.8124, 0.3284, 0.8301, 0.3386, 0.8124, 0.3488, 0.8301, 0.3284, 0.8301, 0.3794, 0.8124, 0.3998, 0.8124, 0.3896, 0.8301, 0.3794, 0.8124, 0.3896, 0.7947, 0.3998, 0.8124, 0.3896, 0.7947, 0.41, 0.7947, 0.3998, 0.8124, 0.4202, 0.8124, 0.4406, 0.8124, 0.4304, 0.8301, 0.4202, 0.8124, 0.4304, 0.7947, 0.4406, 0.8124, 0.4304, 0.7947, 0.4508, 0.7947, 0.4406, 0.8124, 0.461, 0.8124, 0.4814, 0.8124, 0.4712, 0.8301, 0.461, 0.8124, 0.4712, 0.7947, 0.4814, 0.8124, 0.4712, 0.7947, 0.4916, 0.7947, 0.4814, 0.8124, 0.2978, 0.8124, 0.3182, 0.8124, 0.308, 0.8301, 0.2978, 0.8124, 0.308, 0.7947, 0.3182, 0.8124, 0.308, 0.7947, 0.3284, 0.7947, 0.3182, 0.8124, 0.3386, 0.8124, 0.359, 0.8124, 0.3488, 0.8301, 0.3386, 0.8124, 0.3488, 0.7947, 0.359, 0.8124, 0.3488, 0.7947, 0.3692, 0.7947, 0.359, 0.8124, 0.3794, 0.7771, 0.3896, 0.7947, 0.3692, 0.7947, 0.3794, 0.7771, 0.3998, 0.7771, 0.3896, 0.7947, 0.3998, 0.7771, 0.41, 0.7947, 0.3896, 0.7947, 0.4202, 0.7771, 0.4304, 0.7947, 0.41, 0.7947, 0.4202, 0.7771, 0.4406, 0.7771, 0.4304, 0.7947, 0.4406, 0.7771, 0.4508, 0.7947, 0.4304, 0.7947, 0.461, 0.7771, 0.4712, 0.7947, 0.4508, 0.7947, 0.461, 0.7771, 0.4814, 0.7771, 0.4712, 0.7947, 0.4814, 0.7771, 0.4916, 0.7947, 0.4712, 0.7947, 0.3488, 0.7947, 0.359, 0.7771, 0.3692, 0.7947, 0.3488, 0.7947, 0.3386, 0.7771, 0.359, 0.7771, 0.3386, 0.7771, 0.3488, 0.7594, 0.359, 0.7771, 0.2978, 0.7771, 0.308, 0.7947, 0.2876, 0.7947, 0.2978, 0.7771, 0.3182, 0.7771, 0.308, 0.7947, 0.3182, 0.7771, 0.3284, 0.7947, 0.308, 0.7947])
me_cube_001.materials.append(mat_material)
me_cube_001.update()

# ---- objects
ob_cube = bpy.data.objects.new('Cube', me_cube_001)

# ---- transforms, parenting, visibility, modifiers, constraints
ob_cube.location = (0.0, 0.0, 0.0)
ob_cube.scale = (0.08452, 0.08452, 0.08452)

# ---- collection membership
col_collection.objects.link(ob_cube)

# ---- scene / render settings (as saved in the file)
scene.frame_start = 1; scene.frame_end = 250; scene.frame_set(1)
scene.render.engine = 'BLENDER_EEVEE_NEXT'
scene.cycles.sampling_pattern = 'TABULATED_SOBOL'
scene.view_settings.view_transform = 'Filmic'
bpy.context.view_layer.update()

# ---- added for rendering (the .blend has no active camera and no usable light): camera, sun
cam_auto = bpy.data.cameras.new('AutoCamera')
cam_auto.lens = 50.0
cam_auto.sensor_width = 36.0
cam_auto.clip_end = 1000.0
ob_auto_camera = bpy.data.objects.new('AutoCamera', cam_auto)
scene.collection.objects.link(ob_auto_camera)
ob_auto_camera.location = (4.25734, -5.11641, 3.40321)
ob_auto_camera.rotation_euler = (1.09748, -7.21219e-08, 0.694738)
scene.camera = ob_auto_camera
light_auto_sun = bpy.data.lights.new('AutoSun', 'SUN')
light_auto_sun.energy = 3.0
light_auto_sun.angle = 0.0523599
ob_auto_sun = bpy.data.objects.new('AutoSun', light_auto_sun)
scene.collection.objects.link(ob_auto_sun)
ob_auto_sun.rotation_euler = (0.872665, 0.174533, 0.523599)
bpy.context.view_layer.update()
